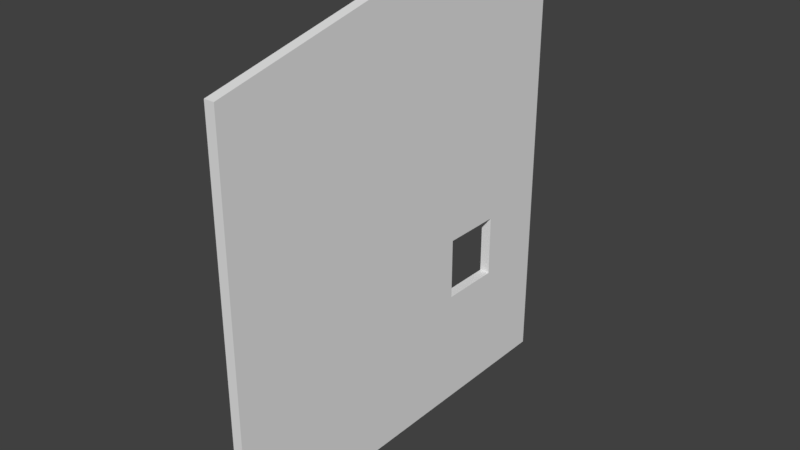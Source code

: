 # Source: DoorEntrance_0.1x4x4.35.blend  (saved by Blender 2.79.0; exported with 4.5.12 LTS)
import bpy
from mathutils import Matrix  # noqa: F401  (used for matrix-valued properties, if any)

bpy.ops.wm.read_factory_settings(use_empty=True)
scene = bpy.context.scene
scene.name = 'Scene'

# ---- collections
col_collection_1 = bpy.data.collections.new('Collection 1'); scene.collection.children.link(col_collection_1)

# ---- materials (node trees are filled in below, after node groups)
mat_material = bpy.data.materials.new('Material')
mat_material.alpha_threshold = 0.0
mat_material.use_transparent_shadow = False
mat_material.roughness = 0.5
mat_material.line_color = (0.0, 0.0, 0.0, 1.0)

# ---- material node trees

# ---- world
world_world = bpy.data.worlds.new('World'); scene.world = world_world
world_world.color = (0.05088, 0.05088, 0.05088)
world_world.use_sun_shadow = False
world_world.sun_shadow_jitter_overblur = 0.0
world_world.cycles.sampling_method = 'MANUAL'

# ---- meshes
me_doorentrance_0_1x4x4_35 = bpy.data.meshes.new('DoorEntrance_0.1x4x4.35')
me_doorentrance_0_1x4x4_35.from_pydata([(0.1, -8.742e-08, -2.0), (2.278e-07, -8.742e-08, -2.0), (0.0, 1.75, -2.7), (0.1, 3.9, -4.0), (0.1, 3.9, 6.794e-08), (0.1, 1.042e-14, 2.384e-07), (1.474e-07, 1.042e-14, 2.384e-07), (2.01e-07, 3.9, -1.705e-07), (2.545e-07, 3.9, -4.0), (0.0, 1.15, -2.7), (0.1, 4.35, -2.0), (2.278e-07, 4.35, -2.0), (0.1, 2.25, -2.0), (0.1, 2.25, -4.0), (2.813e-07, 2.25, -4.0), (2.278e-07, 2.25, -2.0), (0.0, 1.15, -3.3), (0.0, 1.75, -3.3), (0.1, 1.15, -2.7), (0.1, 1.75, -2.7), (0.1, 1.15, -3.3), (0.1, 1.75, -3.3), (0.0, -8.742e-08, -2.0), (0.0, 2.25, -2.0), (0.0, -1.748e-07, -4.0), (0.0, 2.25, -4.0), (0.1, 2.25, -4.0), (0.1, -1.748e-07, -4.0), (0.1, -8.742e-08, -2.0), (0.1, 2.25, -2.0)], [], [(0, 1, 15, 12), (6, 5, 4, 7), (11, 10, 3, 8), (15, 14, 13, 12), (7, 4, 10, 11), (1, 0, 5, 6), (0, 12, 10, 4, 5), (1, 6, 7, 11, 15), (8, 3, 13, 14), (10, 12, 13, 3), (11, 8, 14, 15), (9, 2, 19, 18), (24, 25, 26, 27), (16, 9, 18, 20), (28, 29, 23, 22), (24, 27, 28, 22), (26, 25, 23, 29), (2, 9, 22, 23), (9, 16, 24, 22), (17, 2, 23, 25), (16, 17, 25, 24), (21, 20, 27, 26), (20, 18, 28, 27), (19, 21, 26, 29), (18, 19, 29, 28), (16, 20, 21, 17), (2, 17, 21, 19)])
me_doorentrance_0_1x4x4_35.materials.append(mat_material)
me_doorentrance_0_1x4x4_35.use_remesh_preserve_volume = False
me_doorentrance_0_1x4x4_35.use_remesh_preserve_attributes = False
me_doorentrance_0_1x4x4_35.use_mirror_vertex_groups = False
me_doorentrance_0_1x4x4_35.update()

# ---- objects
ob_doorentrance_0_1x4x4_35 = bpy.data.objects.new('DoorEntrance_0.1x4x4.35', me_doorentrance_0_1x4x4_35)

# ---- transforms, parenting, visibility, modifiers, constraints
ob_doorentrance_0_1x4x4_35.location = (-1.192e-07, 1.788e-07, 0.0)
ob_doorentrance_0_1x4x4_35.rotation_euler = (1.571, -0.0, 0.0)
ob_doorentrance_0_1x4x4_35.lock_rotations_4d = False
ob_doorentrance_0_1x4x4_35.empty_display_type = 'ARROWS'
ob_doorentrance_0_1x4x4_35.lineart.crease_threshold = 0.0

# ---- collection membership
col_collection_1.objects.link(ob_doorentrance_0_1x4x4_35)

# ---- scene / render settings (as saved in the file)
scene.frame_start = 1; scene.frame_end = 250; scene.frame_set(79)
scene.render.engine = 'BLENDER_EEVEE_NEXT'
scene.render.resolution_percentage = 50
scene.render.dither_intensity = 0.0
scene.cycles.use_denoising = False
scene.cycles.samples = 128
scene.cycles.sampling_pattern = 'TABULATED_SOBOL'
scene.cycles.use_adaptive_sampling = False
scene.cycles.use_light_tree = False
scene.cycles.blur_glossy = 0.0
scene.cycles.sample_clamp_indirect = 0.0
scene.view_settings.view_transform = 'Standard'
bpy.context.view_layer.update()

# ---- added for rendering (the .blend has no active camera and no usable light): camera, sun
cam_auto = bpy.data.cameras.new('AutoCamera')
cam_auto.lens = 50.0
cam_auto.sensor_width = 36.0
cam_auto.clip_end = 1000.0
ob_auto_camera = bpy.data.objects.new('AutoCamera', cam_auto)
scene.collection.objects.link(ob_auto_camera)
ob_auto_camera.location = (5.51842, -4.56211, 6.54974)
ob_auto_camera.rotation_euler = (1.09748, -7.21219e-08, 0.694738)
scene.camera = ob_auto_camera
light_auto_sun = bpy.data.lights.new('AutoSun', 'SUN')
light_auto_sun.energy = 3.0
light_auto_sun.angle = 0.0523599
ob_auto_sun = bpy.data.objects.new('AutoSun', light_auto_sun)
scene.collection.objects.link(ob_auto_sun)
ob_auto_sun.rotation_euler = (0.872665, 0.174533, 0.523599)
bpy.context.view_layer.update()
